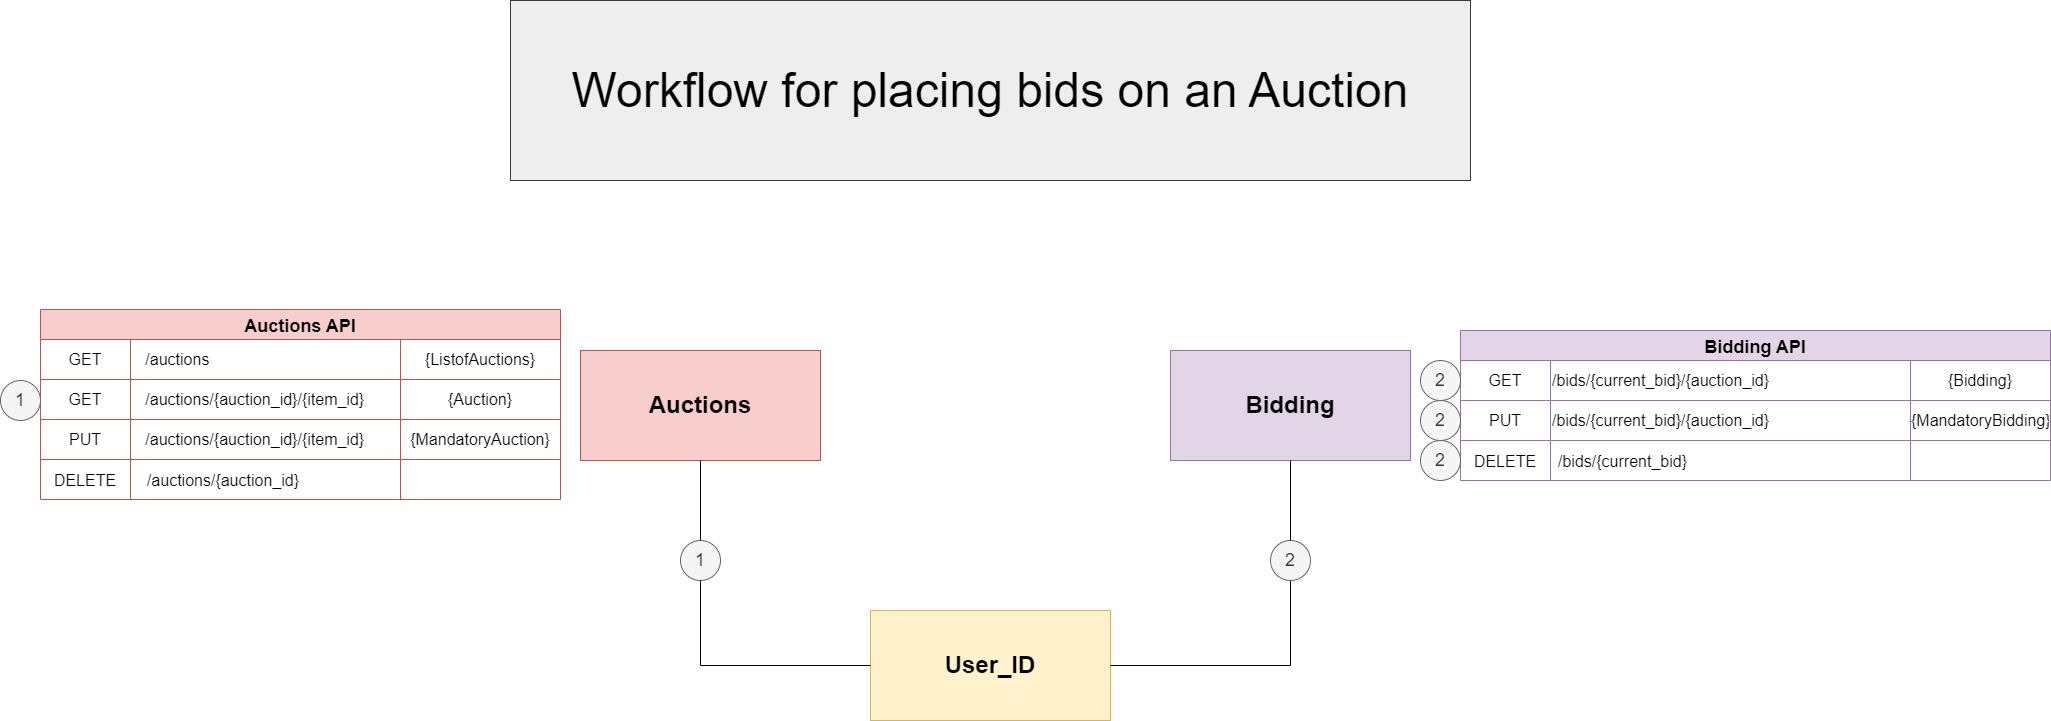

The diagram above was exported from draw.io. Its source (the exported page's mxGraphModel, read from the mxfile embedded in the PNG):
<mxGraphModel dx="1588" dy="222" grid="1" gridSize="10" guides="1" tooltips="1" connect="1" arrows="1" fold="1" page="0" pageScale="1" pageWidth="5000" pageHeight="5000" math="0" shadow="0">
  <root>
    <mxCell id="8EWdYUEbHpuH2mXT-Q1F-0" />
    <mxCell id="8EWdYUEbHpuH2mXT-Q1F-1" parent="8EWdYUEbHpuH2mXT-Q1F-0" />
    <mxCell id="8EWdYUEbHpuH2mXT-Q1F-2" value="&lt;font style=&quot;font-size: 24px;&quot;&gt;Auctions&lt;/font&gt;" style="rounded=0;whiteSpace=wrap;html=1;fillColor=#f8cecc;strokeColor=#b85450;fontStyle=1" parent="8EWdYUEbHpuH2mXT-Q1F-1" vertex="1">
      <mxGeometry x="830" y="1150" width="240" height="110" as="geometry" />
    </mxCell>
    <mxCell id="8EWdYUEbHpuH2mXT-Q1F-5" value="&lt;font style=&quot;font-size: 24px&quot;&gt;User_ID&lt;br&gt;&lt;/font&gt;" style="rounded=0;whiteSpace=wrap;html=1;fillColor=#fff2cc;strokeColor=#d6b656;fontStyle=1" parent="8EWdYUEbHpuH2mXT-Q1F-1" vertex="1">
      <mxGeometry x="1120" y="1410" width="240" height="110" as="geometry" />
    </mxCell>
    <mxCell id="8EWdYUEbHpuH2mXT-Q1F-88" value="&lt;font style=&quot;font-size: 18px;&quot;&gt;1&lt;/font&gt;" style="ellipse;whiteSpace=wrap;html=1;fillColor=#f5f5f5;strokeColor=#666666;movable=1;resizable=1;rotatable=1;deletable=1;editable=1;locked=0;connectable=1;fontColor=#333333;" parent="8EWdYUEbHpuH2mXT-Q1F-1" vertex="1">
      <mxGeometry x="930" y="1340" width="40" height="40" as="geometry" />
    </mxCell>
    <mxCell id="_81Enn-9iA1mzy8uMCLX-2" value="&lt;font style=&quot;font-size: 24px;&quot;&gt;Bidding&lt;/font&gt;" style="rounded=0;whiteSpace=wrap;html=1;fillColor=#e1d5e7;strokeColor=#9673a6;fontStyle=1;" parent="8EWdYUEbHpuH2mXT-Q1F-1" vertex="1">
      <mxGeometry x="1420" y="1150" width="240" height="110" as="geometry" />
    </mxCell>
    <mxCell id="_81Enn-9iA1mzy8uMCLX-7" value="" style="endArrow=none;html=1;rounded=0;exitX=0;exitY=0.5;exitDx=0;exitDy=0;entryX=0.5;entryY=1;entryDx=0;entryDy=0;" parent="8EWdYUEbHpuH2mXT-Q1F-1" source="8EWdYUEbHpuH2mXT-Q1F-5" target="8EWdYUEbHpuH2mXT-Q1F-88" edge="1">
      <mxGeometry width="50" height="50" relative="1" as="geometry">
        <mxPoint x="1030" y="1160" as="sourcePoint" />
        <mxPoint x="1080" y="1110" as="targetPoint" />
        <Array as="points">
          <mxPoint x="950" y="1465" />
        </Array>
      </mxGeometry>
    </mxCell>
    <mxCell id="xZ9ifjfFIX1zQjqPvGA8-1" value="" style="endArrow=none;html=1;rounded=0;exitX=0.5;exitY=0;exitDx=0;exitDy=0;entryX=0.5;entryY=1;entryDx=0;entryDy=0;" parent="8EWdYUEbHpuH2mXT-Q1F-1" source="8EWdYUEbHpuH2mXT-Q1F-88" target="8EWdYUEbHpuH2mXT-Q1F-2" edge="1">
      <mxGeometry width="50" height="50" relative="1" as="geometry">
        <mxPoint x="1030" y="1160" as="sourcePoint" />
        <mxPoint x="1080" y="1110" as="targetPoint" />
      </mxGeometry>
    </mxCell>
    <mxCell id="_h_b0ZiOp8TY99rYty_Q-0" value="" style="group" parent="8EWdYUEbHpuH2mXT-Q1F-1" vertex="1" connectable="0">
      <mxGeometry x="1670" y="1130" width="580" height="150" as="geometry" />
    </mxCell>
    <mxCell id="8EWdYUEbHpuH2mXT-Q1F-6" value="Bidding API" style="shape=table;startSize=30;container=1;collapsible=0;childLayout=tableLayout;fontStyle=1;align=center;fontSize=18;strokeColor=#9673a6;fillColor=#e1d5e7;" parent="_h_b0ZiOp8TY99rYty_Q-0" vertex="1">
      <mxGeometry x="40" width="590" height="150" as="geometry" />
    </mxCell>
    <mxCell id="8EWdYUEbHpuH2mXT-Q1F-7" value="" style="shape=tableRow;horizontal=0;startSize=0;swimlaneHead=0;swimlaneBody=0;top=0;left=0;bottom=0;right=0;collapsible=0;dropTarget=0;fillColor=none;points=[[0,0.5],[1,0.5]];portConstraint=eastwest;fontSize=16;strokeColor=#557096;" parent="8EWdYUEbHpuH2mXT-Q1F-6" vertex="1">
      <mxGeometry y="30" width="590" height="40" as="geometry" />
    </mxCell>
    <mxCell id="8EWdYUEbHpuH2mXT-Q1F-8" value="GET" style="shape=partialRectangle;html=1;whiteSpace=wrap;connectable=0;fillColor=none;top=0;left=0;bottom=0;right=0;overflow=hidden;fontSize=16;strokeColor=#557096;" parent="8EWdYUEbHpuH2mXT-Q1F-7" vertex="1">
      <mxGeometry width="90" height="40" as="geometry">
        <mxRectangle width="90" height="40" as="alternateBounds" />
      </mxGeometry>
    </mxCell>
    <mxCell id="8EWdYUEbHpuH2mXT-Q1F-9" value="/bids/{current_bid}/{auction_id}" style="shape=partialRectangle;html=1;whiteSpace=wrap;connectable=0;fillColor=none;top=0;left=0;bottom=0;right=0;overflow=hidden;fontSize=16;strokeColor=#557096;align=left;" parent="8EWdYUEbHpuH2mXT-Q1F-7" vertex="1">
      <mxGeometry x="90" width="360" height="40" as="geometry">
        <mxRectangle width="360" height="40" as="alternateBounds" />
      </mxGeometry>
    </mxCell>
    <mxCell id="8EWdYUEbHpuH2mXT-Q1F-10" value="{Bidding}" style="shape=partialRectangle;html=1;whiteSpace=wrap;connectable=0;fillColor=none;top=0;left=0;bottom=0;right=0;overflow=hidden;fontSize=16;strokeColor=#557096;" parent="8EWdYUEbHpuH2mXT-Q1F-7" vertex="1">
      <mxGeometry x="450" width="140" height="40" as="geometry">
        <mxRectangle width="140" height="40" as="alternateBounds" />
      </mxGeometry>
    </mxCell>
    <mxCell id="8EWdYUEbHpuH2mXT-Q1F-11" value="" style="shape=tableRow;horizontal=0;startSize=0;swimlaneHead=0;swimlaneBody=0;top=0;left=0;bottom=0;right=0;collapsible=0;dropTarget=0;fillColor=none;points=[[0,0.5],[1,0.5]];portConstraint=eastwest;fontSize=16;strokeColor=#557096;" parent="8EWdYUEbHpuH2mXT-Q1F-6" vertex="1">
      <mxGeometry y="70" width="590" height="40" as="geometry" />
    </mxCell>
    <mxCell id="8EWdYUEbHpuH2mXT-Q1F-12" value="PUT" style="shape=partialRectangle;html=1;whiteSpace=wrap;connectable=0;fillColor=none;top=0;left=0;bottom=0;right=0;overflow=hidden;fontSize=16;strokeColor=#557096;" parent="8EWdYUEbHpuH2mXT-Q1F-11" vertex="1">
      <mxGeometry width="90" height="40" as="geometry">
        <mxRectangle width="90" height="40" as="alternateBounds" />
      </mxGeometry>
    </mxCell>
    <mxCell id="8EWdYUEbHpuH2mXT-Q1F-13" value="/bids/{current_bid}/{auction_id}" style="shape=partialRectangle;html=1;whiteSpace=wrap;connectable=0;fillColor=none;top=0;left=0;bottom=0;right=0;overflow=hidden;fontSize=16;strokeColor=#557096;align=left;" parent="8EWdYUEbHpuH2mXT-Q1F-11" vertex="1">
      <mxGeometry x="90" width="360" height="40" as="geometry">
        <mxRectangle width="360" height="40" as="alternateBounds" />
      </mxGeometry>
    </mxCell>
    <mxCell id="8EWdYUEbHpuH2mXT-Q1F-14" value="{MandatoryBidding}" style="shape=partialRectangle;html=1;whiteSpace=wrap;connectable=0;fillColor=none;top=0;left=0;bottom=0;right=0;overflow=hidden;fontSize=16;strokeColor=#557096;" parent="8EWdYUEbHpuH2mXT-Q1F-11" vertex="1">
      <mxGeometry x="450" width="140" height="40" as="geometry">
        <mxRectangle width="140" height="40" as="alternateBounds" />
      </mxGeometry>
    </mxCell>
    <mxCell id="8EWdYUEbHpuH2mXT-Q1F-15" value="" style="shape=tableRow;horizontal=0;startSize=0;swimlaneHead=0;swimlaneBody=0;fillColor=none;collapsible=0;dropTarget=0;points=[[0,0.5],[1,0.5]];portConstraint=eastwest;top=0;left=0;right=0;bottom=0;fontSize=16;strokeColor=#557096;" parent="8EWdYUEbHpuH2mXT-Q1F-6" vertex="1">
      <mxGeometry y="110" width="590" height="40" as="geometry" />
    </mxCell>
    <mxCell id="8EWdYUEbHpuH2mXT-Q1F-16" value="DELETE" style="shape=partialRectangle;connectable=0;fillColor=none;top=0;left=0;bottom=0;right=0;editable=1;overflow=hidden;fontSize=16;strokeColor=#557096;" parent="8EWdYUEbHpuH2mXT-Q1F-15" vertex="1">
      <mxGeometry width="90" height="40" as="geometry">
        <mxRectangle width="90" height="40" as="alternateBounds" />
      </mxGeometry>
    </mxCell>
    <mxCell id="8EWdYUEbHpuH2mXT-Q1F-17" value="/bids/{current_bid}" style="shape=partialRectangle;connectable=0;fillColor=none;top=0;left=0;bottom=0;right=0;align=left;spacingLeft=6;overflow=hidden;fontSize=16;strokeColor=#557096;" parent="8EWdYUEbHpuH2mXT-Q1F-15" vertex="1">
      <mxGeometry x="90" width="360" height="40" as="geometry">
        <mxRectangle width="360" height="40" as="alternateBounds" />
      </mxGeometry>
    </mxCell>
    <mxCell id="8EWdYUEbHpuH2mXT-Q1F-18" value="" style="shape=partialRectangle;connectable=0;fillColor=none;top=0;left=0;bottom=0;right=0;align=center;spacingLeft=6;overflow=hidden;fontSize=16;strokeColor=#557096;" parent="8EWdYUEbHpuH2mXT-Q1F-15" vertex="1">
      <mxGeometry x="450" width="140" height="40" as="geometry">
        <mxRectangle width="140" height="40" as="alternateBounds" />
      </mxGeometry>
    </mxCell>
    <mxCell id="DnwPsSQw9Yby3-X9UOtb-0" value="&lt;font style=&quot;font-size: 18px;&quot;&gt;2&lt;/font&gt;" style="ellipse;whiteSpace=wrap;html=1;fillColor=#f5f5f5;strokeColor=#666666;movable=1;resizable=1;rotatable=1;deletable=1;editable=1;locked=0;connectable=1;fontColor=#333333;" parent="_h_b0ZiOp8TY99rYty_Q-0" vertex="1">
      <mxGeometry y="30" width="40" height="40" as="geometry" />
    </mxCell>
    <mxCell id="DnwPsSQw9Yby3-X9UOtb-1" value="&lt;font style=&quot;font-size: 18px;&quot;&gt;2&lt;/font&gt;" style="ellipse;whiteSpace=wrap;html=1;fillColor=#f5f5f5;strokeColor=#666666;movable=1;resizable=1;rotatable=1;deletable=1;editable=1;locked=0;connectable=1;fontColor=#333333;" parent="_h_b0ZiOp8TY99rYty_Q-0" vertex="1">
      <mxGeometry y="70" width="40" height="40" as="geometry" />
    </mxCell>
    <mxCell id="m45jL2nOznChirIG2BYG-0" value="&lt;font style=&quot;font-size: 18px;&quot;&gt;2&lt;/font&gt;" style="ellipse;whiteSpace=wrap;html=1;fillColor=#f5f5f5;strokeColor=#666666;movable=1;resizable=1;rotatable=1;deletable=1;editable=1;locked=0;connectable=1;fontColor=#333333;" parent="_h_b0ZiOp8TY99rYty_Q-0" vertex="1">
      <mxGeometry y="110" width="40" height="40" as="geometry" />
    </mxCell>
    <mxCell id="_h_b0ZiOp8TY99rYty_Q-1" value="" style="endArrow=none;html=1;rounded=0;exitX=0.5;exitY=1;exitDx=0;exitDy=0;entryX=1;entryY=0.5;entryDx=0;entryDy=0;" parent="8EWdYUEbHpuH2mXT-Q1F-1" source="_h_b0ZiOp8TY99rYty_Q-3" target="8EWdYUEbHpuH2mXT-Q1F-5" edge="1">
      <mxGeometry width="50" height="50" relative="1" as="geometry">
        <mxPoint x="1570" y="1535" as="sourcePoint" />
        <mxPoint x="1400" y="1450" as="targetPoint" />
        <Array as="points">
          <mxPoint x="1540" y="1465" />
        </Array>
      </mxGeometry>
    </mxCell>
    <mxCell id="_h_b0ZiOp8TY99rYty_Q-3" value="&lt;font style=&quot;font-size: 18px;&quot;&gt;2&lt;/font&gt;" style="ellipse;whiteSpace=wrap;html=1;fillColor=#f5f5f5;strokeColor=#666666;movable=1;resizable=1;rotatable=1;deletable=1;editable=1;locked=0;connectable=1;fontColor=#333333;" parent="8EWdYUEbHpuH2mXT-Q1F-1" vertex="1">
      <mxGeometry x="1520" y="1340" width="40" height="40" as="geometry" />
    </mxCell>
    <mxCell id="_h_b0ZiOp8TY99rYty_Q-4" value="" style="endArrow=none;html=1;rounded=0;exitX=0.5;exitY=0;exitDx=0;exitDy=0;entryX=0.5;entryY=1;entryDx=0;entryDy=0;" parent="8EWdYUEbHpuH2mXT-Q1F-1" source="_h_b0ZiOp8TY99rYty_Q-3" target="_81Enn-9iA1mzy8uMCLX-2" edge="1">
      <mxGeometry width="50" height="50" relative="1" as="geometry">
        <mxPoint x="1410" y="1160" as="sourcePoint" />
        <mxPoint x="1460" y="1110" as="targetPoint" />
      </mxGeometry>
    </mxCell>
    <mxCell id="ZlatPapCDKDxDGICRbLY-0" value="Auctions API" style="shape=table;startSize=30;container=1;collapsible=0;childLayout=tableLayout;fontStyle=1;align=center;fontSize=18;strokeColor=#b85450;fillColor=#f8cecc;" parent="8EWdYUEbHpuH2mXT-Q1F-1" vertex="1">
      <mxGeometry x="290" y="1109" width="520" height="190" as="geometry" />
    </mxCell>
    <mxCell id="ZlatPapCDKDxDGICRbLY-1" value="" style="shape=tableRow;horizontal=0;startSize=0;swimlaneHead=0;swimlaneBody=0;top=0;left=0;bottom=0;right=0;collapsible=0;dropTarget=0;fillColor=none;points=[[0,0.5],[1,0.5]];portConstraint=eastwest;fontSize=16;strokeColor=#557096;" parent="ZlatPapCDKDxDGICRbLY-0" vertex="1">
      <mxGeometry y="30" width="520" height="40" as="geometry" />
    </mxCell>
    <mxCell id="ZlatPapCDKDxDGICRbLY-2" value="GET" style="shape=partialRectangle;html=1;whiteSpace=wrap;connectable=0;fillColor=none;top=0;left=0;bottom=0;right=0;overflow=hidden;fontSize=16;strokeColor=#557096;" parent="ZlatPapCDKDxDGICRbLY-1" vertex="1">
      <mxGeometry width="90" height="40" as="geometry">
        <mxRectangle width="90" height="40" as="alternateBounds" />
      </mxGeometry>
    </mxCell>
    <mxCell id="ZlatPapCDKDxDGICRbLY-3" value="&amp;nbsp; &amp;nbsp;/auctions" style="shape=partialRectangle;html=1;whiteSpace=wrap;connectable=0;fillColor=none;top=0;left=0;bottom=0;right=0;overflow=hidden;fontSize=16;strokeColor=#557096;align=left;" parent="ZlatPapCDKDxDGICRbLY-1" vertex="1">
      <mxGeometry x="90" width="270" height="40" as="geometry">
        <mxRectangle width="270" height="40" as="alternateBounds" />
      </mxGeometry>
    </mxCell>
    <mxCell id="ZlatPapCDKDxDGICRbLY-4" value="{ListofAuctions}" style="shape=partialRectangle;html=1;whiteSpace=wrap;connectable=0;fillColor=none;top=0;left=0;bottom=0;right=0;overflow=hidden;fontSize=16;strokeColor=#557096;" parent="ZlatPapCDKDxDGICRbLY-1" vertex="1">
      <mxGeometry x="360" width="160" height="40" as="geometry">
        <mxRectangle width="160" height="40" as="alternateBounds" />
      </mxGeometry>
    </mxCell>
    <mxCell id="ZlatPapCDKDxDGICRbLY-5" value="" style="shape=tableRow;horizontal=0;startSize=0;swimlaneHead=0;swimlaneBody=0;top=0;left=0;bottom=0;right=0;collapsible=0;dropTarget=0;fillColor=none;points=[[0,0.5],[1,0.5]];portConstraint=eastwest;fontSize=16;strokeColor=#557096;" parent="ZlatPapCDKDxDGICRbLY-0" vertex="1">
      <mxGeometry y="70" width="520" height="40" as="geometry" />
    </mxCell>
    <mxCell id="ZlatPapCDKDxDGICRbLY-6" value="GET" style="shape=partialRectangle;html=1;whiteSpace=wrap;connectable=0;fillColor=none;top=0;left=0;bottom=0;right=0;overflow=hidden;fontSize=16;strokeColor=#557096;" parent="ZlatPapCDKDxDGICRbLY-5" vertex="1">
      <mxGeometry width="90" height="40" as="geometry">
        <mxRectangle width="90" height="40" as="alternateBounds" />
      </mxGeometry>
    </mxCell>
    <mxCell id="ZlatPapCDKDxDGICRbLY-7" value="&amp;nbsp; &amp;nbsp;/auctions/{auction_id}/{item_id}" style="shape=partialRectangle;html=1;whiteSpace=wrap;connectable=0;fillColor=none;top=0;left=0;bottom=0;right=0;overflow=hidden;fontSize=16;strokeColor=#557096;align=left;" parent="ZlatPapCDKDxDGICRbLY-5" vertex="1">
      <mxGeometry x="90" width="270" height="40" as="geometry">
        <mxRectangle width="270" height="40" as="alternateBounds" />
      </mxGeometry>
    </mxCell>
    <mxCell id="ZlatPapCDKDxDGICRbLY-8" value="{Auction}" style="shape=partialRectangle;html=1;whiteSpace=wrap;connectable=0;fillColor=none;top=0;left=0;bottom=0;right=0;overflow=hidden;fontSize=16;strokeColor=#557096;" parent="ZlatPapCDKDxDGICRbLY-5" vertex="1">
      <mxGeometry x="360" width="160" height="40" as="geometry">
        <mxRectangle width="160" height="40" as="alternateBounds" />
      </mxGeometry>
    </mxCell>
    <mxCell id="ZlatPapCDKDxDGICRbLY-9" value="" style="shape=tableRow;horizontal=0;startSize=0;swimlaneHead=0;swimlaneBody=0;top=0;left=0;bottom=0;right=0;collapsible=0;dropTarget=0;fillColor=none;points=[[0,0.5],[1,0.5]];portConstraint=eastwest;fontSize=16;strokeColor=#557096;" parent="ZlatPapCDKDxDGICRbLY-0" vertex="1">
      <mxGeometry y="110" width="520" height="40" as="geometry" />
    </mxCell>
    <mxCell id="ZlatPapCDKDxDGICRbLY-10" value="PUT" style="shape=partialRectangle;html=1;whiteSpace=wrap;connectable=0;fillColor=none;top=0;left=0;bottom=0;right=0;overflow=hidden;fontSize=16;strokeColor=#557096;" parent="ZlatPapCDKDxDGICRbLY-9" vertex="1">
      <mxGeometry width="90" height="40" as="geometry">
        <mxRectangle width="90" height="40" as="alternateBounds" />
      </mxGeometry>
    </mxCell>
    <mxCell id="ZlatPapCDKDxDGICRbLY-11" value="&amp;nbsp; &amp;nbsp;/auctions/{auction_id}/{item_id}" style="shape=partialRectangle;html=1;whiteSpace=wrap;connectable=0;fillColor=none;top=0;left=0;bottom=0;right=0;overflow=hidden;fontSize=16;strokeColor=#557096;align=left;" parent="ZlatPapCDKDxDGICRbLY-9" vertex="1">
      <mxGeometry x="90" width="270" height="40" as="geometry">
        <mxRectangle width="270" height="40" as="alternateBounds" />
      </mxGeometry>
    </mxCell>
    <mxCell id="ZlatPapCDKDxDGICRbLY-12" value="{MandatoryAuction}" style="shape=partialRectangle;html=1;whiteSpace=wrap;connectable=0;fillColor=none;top=0;left=0;bottom=0;right=0;overflow=hidden;fontSize=16;strokeColor=#557096;" parent="ZlatPapCDKDxDGICRbLY-9" vertex="1">
      <mxGeometry x="360" width="160" height="40" as="geometry">
        <mxRectangle width="160" height="40" as="alternateBounds" />
      </mxGeometry>
    </mxCell>
    <mxCell id="ZlatPapCDKDxDGICRbLY-13" value="" style="shape=tableRow;horizontal=0;startSize=0;swimlaneHead=0;swimlaneBody=0;fillColor=none;collapsible=0;dropTarget=0;points=[[0,0.5],[1,0.5]];portConstraint=eastwest;top=0;left=0;right=0;bottom=0;fontSize=16;strokeColor=#557096;" parent="ZlatPapCDKDxDGICRbLY-0" vertex="1">
      <mxGeometry y="150" width="520" height="40" as="geometry" />
    </mxCell>
    <mxCell id="ZlatPapCDKDxDGICRbLY-14" value="DELETE" style="shape=partialRectangle;connectable=0;fillColor=none;top=0;left=0;bottom=0;right=0;editable=1;overflow=hidden;fontSize=16;strokeColor=#557096;" parent="ZlatPapCDKDxDGICRbLY-13" vertex="1">
      <mxGeometry width="90" height="40" as="geometry">
        <mxRectangle width="90" height="40" as="alternateBounds" />
      </mxGeometry>
    </mxCell>
    <mxCell id="ZlatPapCDKDxDGICRbLY-15" value="  /auctions/{auction_id}" style="shape=partialRectangle;connectable=0;fillColor=none;top=0;left=0;bottom=0;right=0;align=left;spacingLeft=6;overflow=hidden;fontSize=16;strokeColor=#557096;" parent="ZlatPapCDKDxDGICRbLY-13" vertex="1">
      <mxGeometry x="90" width="270" height="40" as="geometry">
        <mxRectangle width="270" height="40" as="alternateBounds" />
      </mxGeometry>
    </mxCell>
    <mxCell id="ZlatPapCDKDxDGICRbLY-16" value="" style="shape=partialRectangle;connectable=0;fillColor=none;top=0;left=0;bottom=0;right=0;align=center;spacingLeft=6;overflow=hidden;fontSize=16;strokeColor=#557096;" parent="ZlatPapCDKDxDGICRbLY-13" vertex="1">
      <mxGeometry x="360" width="160" height="40" as="geometry">
        <mxRectangle width="160" height="40" as="alternateBounds" />
      </mxGeometry>
    </mxCell>
    <mxCell id="8EWdYUEbHpuH2mXT-Q1F-89" value="&lt;font style=&quot;font-size: 18px;&quot;&gt;1&lt;/font&gt;" style="ellipse;whiteSpace=wrap;html=1;fillColor=#f5f5f5;strokeColor=#666666;fontColor=#333333;" parent="8EWdYUEbHpuH2mXT-Q1F-1" vertex="1">
      <mxGeometry x="250" y="1180" width="40" height="40" as="geometry" />
    </mxCell>
    <mxCell id="GFR0XWEpPX98xAkKgO6Q-0" value="&lt;font style=&quot;font-size: 48px;&quot;&gt;Workflow for placing bids on an Auction&lt;/font&gt;" style="text;html=1;align=center;verticalAlign=middle;whiteSpace=wrap;rounded=0;fillColor=#eeeeee;strokeColor=#36393d;" parent="8EWdYUEbHpuH2mXT-Q1F-1" vertex="1">
      <mxGeometry x="760" y="800" width="960" height="180" as="geometry" />
    </mxCell>
  </root>
</mxGraphModel>